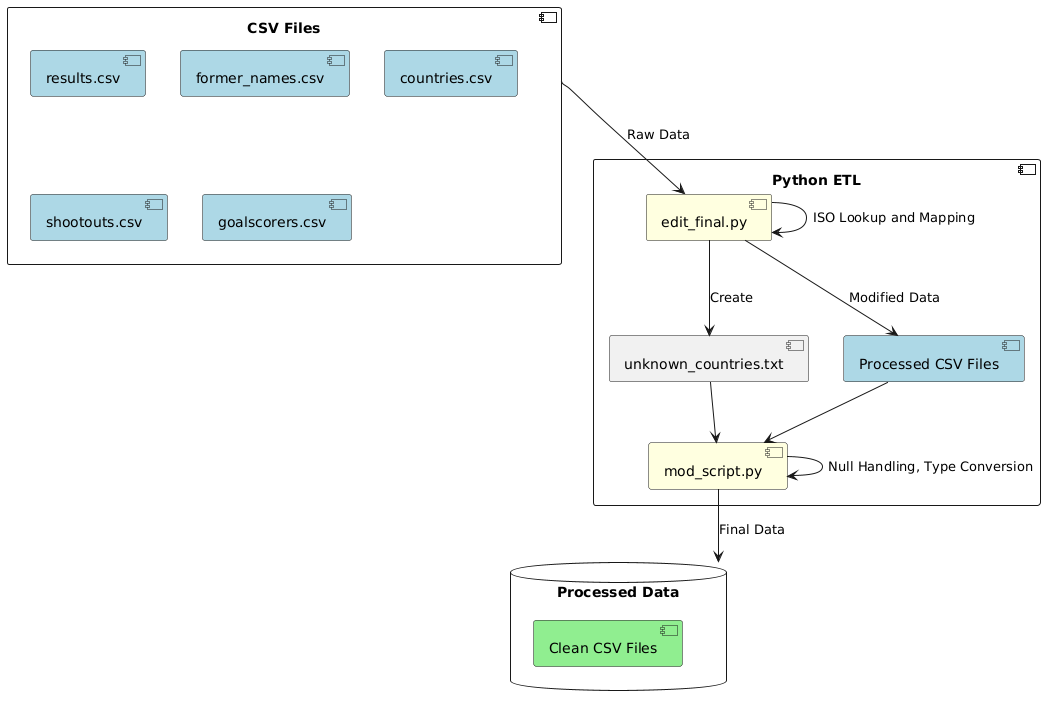

The diagram above was rendered by PlantUML. Its source (embedded in the PNG):
@startuml
component "CSV Files" as csv {
  [results.csv] #LightBlue
  [former_names.csv] #LightBlue
  [countries.csv] #LightBlue
  [shootouts.csv] #LightBlue
  [goalscorers.csv] #LightBlue
}

component "Python ETL" as python {
  component "edit_final.py" as edit #LightYellow{
  }
  component "mod_script.py" as mod #LightYellow {
  }
  component "unknown_countries.txt" as unk{
  }
  component "Processed CSV Files" as pr #LightBlue{
  }
}

database "Processed Data" as db {
  [Clean CSV Files] #LightGreen
}

csv --> edit : "Raw Data"
mod --> db : "Final Data"
edit --> edit : "ISO Lookup and Mapping"
edit --> unk : Create
edit --> pr : "Modified Data"
mod --> mod : "Null Handling, Type Conversion"
unk --> mod
pr --> mod
@enduml